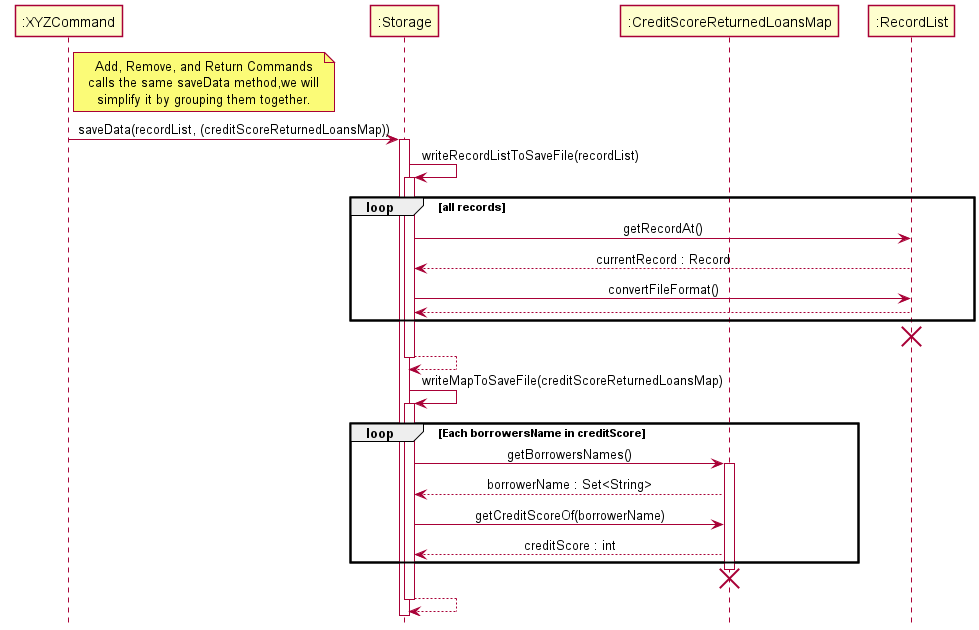

The diagram above was rendered by PlantUML. Its source (embedded in the PNG):
@startuml
'https://plantuml.com/sequence-diagram
!include style.puml

Participant ":XYZCommand" as XYZCommand
Participant ":Storage" as Storage
Participant ":CreditScoreReturnedLoansMap" as CSRLM
Participant ":RecordList" as RecordList

note right of XYZCommand
Add, Remove, and Return Commands
calls the same saveData method,we will
simplify it by grouping them together.
end note

XYZCommand -> Storage : saveData(recordList, (creditScoreReturnedLoansMap))
activate Storage
Storage -> Storage : writeRecordListToSaveFile(recordList)
activate Storage
Loop all records
Storage -> RecordList : getRecordAt()
RecordList --> Storage : currentRecord : Record
Storage -> RecordList : convertFileFormat()
RecordList --> Storage
end loop
destroy RecordList

activate Storage
Storage --> Storage
deactivate Storage
Storage -> Storage : writeMapToSaveFile(creditScoreReturnedLoansMap)

activate Storage
Loop Each borrowersName in creditScore
Storage -> CSRLM : getBorrowersNames()
activate CSRLM
CSRLM --> Storage : borrowerName : Set<String>
Storage -> CSRLM : getCreditScoreOf(borrowerName)
CSRLM --> Storage : creditScore : int
end loop
destroy CSRLM
Storage --> Storage
deactivate Storage

@enduml